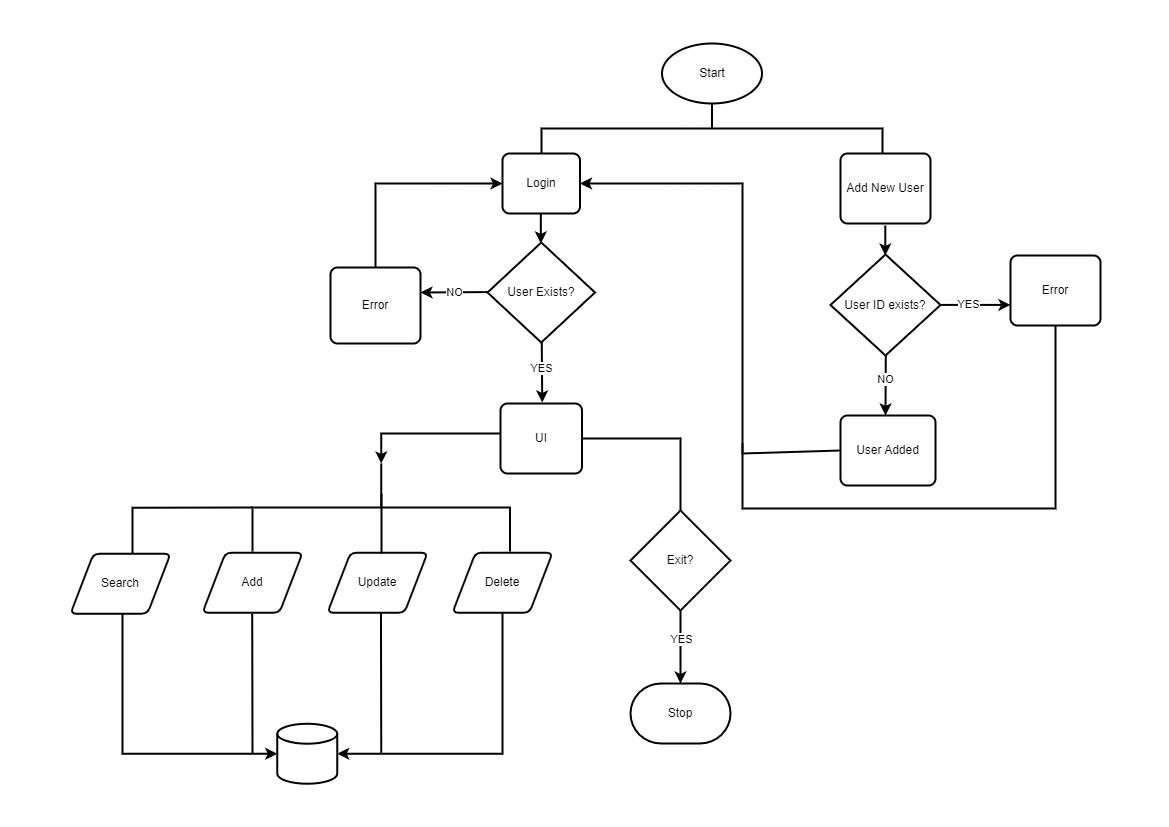

The diagram above was exported from draw.io. Its source (the exported page's mxGraphModel, read from the mxfile embedded in the PNG):
<mxGraphModel dx="794" dy="559" grid="1" gridSize="10" guides="1" tooltips="1" connect="1" arrows="1" fold="1" page="1" pageScale="1" pageWidth="1169" pageHeight="827" math="0" shadow="0">
  <root>
    <mxCell id="0" />
    <mxCell id="1" parent="0" />
    <mxCell id="vg-C_wfHYlq3jXJulKcA-71" value="" style="group" parent="1" vertex="1" connectable="0">
      <mxGeometry x="70" y="43" width="1030" height="740.25" as="geometry" />
    </mxCell>
    <mxCell id="vg-C_wfHYlq3jXJulKcA-5" value="" style="strokeWidth=2;html=1;shape=mxgraph.flowchart.annotation_2;align=left;labelPosition=right;pointerEvents=1;direction=south;" parent="vg-C_wfHYlq3jXJulKcA-71" vertex="1">
      <mxGeometry x="471" y="60" width="341" height="50" as="geometry" />
    </mxCell>
    <mxCell id="vg-C_wfHYlq3jXJulKcA-6" value="User Exists?" style="strokeWidth=2;html=1;shape=mxgraph.flowchart.decision;whiteSpace=wrap;" parent="vg-C_wfHYlq3jXJulKcA-71" vertex="1">
      <mxGeometry x="417" y="199" width="107.5" height="100" as="geometry" />
    </mxCell>
    <mxCell id="vg-C_wfHYlq3jXJulKcA-7" value="Start" style="strokeWidth=2;html=1;shape=mxgraph.flowchart.start_1;whiteSpace=wrap;" parent="vg-C_wfHYlq3jXJulKcA-71" vertex="1">
      <mxGeometry x="591.5" width="100" height="60" as="geometry" />
    </mxCell>
    <mxCell id="vg-C_wfHYlq3jXJulKcA-8" value="Login" style="rounded=1;whiteSpace=wrap;html=1;absoluteArcSize=1;arcSize=14;strokeWidth=2;" parent="vg-C_wfHYlq3jXJulKcA-71" vertex="1">
      <mxGeometry x="432" y="110" width="77.5" height="60" as="geometry" />
    </mxCell>
    <mxCell id="vg-C_wfHYlq3jXJulKcA-9" value="Add New User" style="rounded=1;whiteSpace=wrap;html=1;absoluteArcSize=1;arcSize=14;strokeWidth=2;" parent="vg-C_wfHYlq3jXJulKcA-71" vertex="1">
      <mxGeometry x="770" y="110" width="90" height="70" as="geometry" />
    </mxCell>
    <mxCell id="vg-C_wfHYlq3jXJulKcA-16" value="Error" style="rounded=1;whiteSpace=wrap;html=1;absoluteArcSize=1;arcSize=14;strokeWidth=2;" parent="vg-C_wfHYlq3jXJulKcA-71" vertex="1">
      <mxGeometry x="260" y="224" width="90" height="76" as="geometry" />
    </mxCell>
    <mxCell id="vg-C_wfHYlq3jXJulKcA-20" value="" style="endArrow=classic;html=1;rounded=0;strokeWidth=2;entryX=0;entryY=0.5;entryDx=0;entryDy=0;exitX=0.5;exitY=0;exitDx=0;exitDy=0;" parent="vg-C_wfHYlq3jXJulKcA-71" source="vg-C_wfHYlq3jXJulKcA-16" target="vg-C_wfHYlq3jXJulKcA-8" edge="1">
      <mxGeometry width="50" height="50" relative="1" as="geometry">
        <mxPoint x="325.58" y="224" as="sourcePoint" />
        <mxPoint x="325.58" y="154" as="targetPoint" />
        <Array as="points">
          <mxPoint x="305" y="140" />
        </Array>
      </mxGeometry>
    </mxCell>
    <mxCell id="vg-C_wfHYlq3jXJulKcA-21" value="" style="endArrow=classic;html=1;rounded=0;strokeWidth=2;entryX=1;entryY=0.5;entryDx=0;entryDy=0;" parent="vg-C_wfHYlq3jXJulKcA-71" edge="1">
      <mxGeometry width="50" height="50" relative="1" as="geometry">
        <mxPoint x="417" y="248.57999999999998" as="sourcePoint" />
        <mxPoint x="350" y="249" as="targetPoint" />
      </mxGeometry>
    </mxCell>
    <mxCell id="vg-C_wfHYlq3jXJulKcA-23" value="NO" style="edgeLabel;html=1;align=center;verticalAlign=middle;resizable=0;points=[];" parent="vg-C_wfHYlq3jXJulKcA-21" vertex="1" connectable="0">
      <mxGeometry x="0.0104" relative="1" as="geometry">
        <mxPoint as="offset" />
      </mxGeometry>
    </mxCell>
    <mxCell id="vg-C_wfHYlq3jXJulKcA-24" value="" style="endArrow=classic;html=1;rounded=0;strokeWidth=2;" parent="vg-C_wfHYlq3jXJulKcA-71" edge="1">
      <mxGeometry width="50" height="50" relative="1" as="geometry">
        <mxPoint x="471.25" y="299" as="sourcePoint" />
        <mxPoint x="471.75" y="359" as="targetPoint" />
      </mxGeometry>
    </mxCell>
    <mxCell id="vg-C_wfHYlq3jXJulKcA-25" value="YES" style="edgeLabel;html=1;align=center;verticalAlign=middle;resizable=0;points=[];" parent="vg-C_wfHYlq3jXJulKcA-24" vertex="1" connectable="0">
      <mxGeometry x="-0.1668" y="-1" relative="1" as="geometry">
        <mxPoint as="offset" />
      </mxGeometry>
    </mxCell>
    <mxCell id="vg-C_wfHYlq3jXJulKcA-26" value="" style="endArrow=classic;html=1;rounded=0;strokeWidth=2;" parent="vg-C_wfHYlq3jXJulKcA-71" edge="1">
      <mxGeometry width="50" height="50" relative="1" as="geometry">
        <mxPoint x="470.33" y="170" as="sourcePoint" />
        <mxPoint x="470.33" y="200" as="targetPoint" />
      </mxGeometry>
    </mxCell>
    <mxCell id="vg-C_wfHYlq3jXJulKcA-70" style="edgeStyle=orthogonalEdgeStyle;rounded=0;orthogonalLoop=1;jettySize=auto;html=1;strokeWidth=2;" parent="vg-C_wfHYlq3jXJulKcA-71" source="vg-C_wfHYlq3jXJulKcA-27" target="vg-C_wfHYlq3jXJulKcA-69" edge="1">
      <mxGeometry relative="1" as="geometry" />
    </mxCell>
    <mxCell id="vg-C_wfHYlq3jXJulKcA-74" value="YES" style="edgeLabel;html=1;align=center;verticalAlign=middle;resizable=0;points=[];" parent="vg-C_wfHYlq3jXJulKcA-70" vertex="1" connectable="0">
      <mxGeometry x="0.7386" relative="1" as="geometry">
        <mxPoint as="offset" />
      </mxGeometry>
    </mxCell>
    <mxCell id="vg-C_wfHYlq3jXJulKcA-27" value="UI" style="rounded=1;whiteSpace=wrap;html=1;absoluteArcSize=1;arcSize=14;strokeWidth=2;" parent="vg-C_wfHYlq3jXJulKcA-71" vertex="1">
      <mxGeometry x="430" y="360" width="81.5" height="70" as="geometry" />
    </mxCell>
    <mxCell id="vg-C_wfHYlq3jXJulKcA-30" value="User ID exists?" style="strokeWidth=2;html=1;shape=mxgraph.flowchart.decision;whiteSpace=wrap;" parent="vg-C_wfHYlq3jXJulKcA-71" vertex="1">
      <mxGeometry x="760" y="211" width="110" height="101" as="geometry" />
    </mxCell>
    <mxCell id="vg-C_wfHYlq3jXJulKcA-31" style="edgeStyle=orthogonalEdgeStyle;rounded=0;orthogonalLoop=1;jettySize=auto;html=1;exitX=0.5;exitY=1;exitDx=0;exitDy=0;exitPerimeter=0;" parent="vg-C_wfHYlq3jXJulKcA-71" source="vg-C_wfHYlq3jXJulKcA-30" target="vg-C_wfHYlq3jXJulKcA-30" edge="1">
      <mxGeometry relative="1" as="geometry" />
    </mxCell>
    <mxCell id="vg-C_wfHYlq3jXJulKcA-32" value="" style="endArrow=classic;html=1;rounded=0;strokeWidth=2;" parent="vg-C_wfHYlq3jXJulKcA-71" edge="1">
      <mxGeometry width="50" height="50" relative="1" as="geometry">
        <mxPoint x="814.8" y="182" as="sourcePoint" />
        <mxPoint x="814.8" y="212" as="targetPoint" />
      </mxGeometry>
    </mxCell>
    <mxCell id="vg-C_wfHYlq3jXJulKcA-34" value="" style="endArrow=classic;html=1;rounded=0;strokeWidth=2;" parent="vg-C_wfHYlq3jXJulKcA-71" edge="1">
      <mxGeometry width="50" height="50" relative="1" as="geometry">
        <mxPoint x="870" y="261.41" as="sourcePoint" />
        <mxPoint x="940" y="261.41" as="targetPoint" />
      </mxGeometry>
    </mxCell>
    <mxCell id="vg-C_wfHYlq3jXJulKcA-36" value="YES" style="edgeLabel;html=1;align=center;verticalAlign=middle;resizable=0;points=[];" parent="vg-C_wfHYlq3jXJulKcA-34" vertex="1" connectable="0">
      <mxGeometry x="-0.2331" y="1" relative="1" as="geometry">
        <mxPoint as="offset" />
      </mxGeometry>
    </mxCell>
    <mxCell id="vg-C_wfHYlq3jXJulKcA-37" value="Error" style="rounded=1;whiteSpace=wrap;html=1;absoluteArcSize=1;arcSize=14;strokeWidth=2;" parent="vg-C_wfHYlq3jXJulKcA-71" vertex="1">
      <mxGeometry x="940" y="212" width="90" height="70" as="geometry" />
    </mxCell>
    <mxCell id="vg-C_wfHYlq3jXJulKcA-39" value="User Added" style="rounded=1;whiteSpace=wrap;html=1;absoluteArcSize=1;arcSize=14;strokeWidth=2;" parent="vg-C_wfHYlq3jXJulKcA-71" vertex="1">
      <mxGeometry x="770" y="372" width="95" height="70" as="geometry" />
    </mxCell>
    <mxCell id="vg-C_wfHYlq3jXJulKcA-40" value="" style="endArrow=classic;html=1;rounded=0;strokeWidth=2;" parent="vg-C_wfHYlq3jXJulKcA-71" edge="1">
      <mxGeometry width="50" height="50" relative="1" as="geometry">
        <mxPoint x="815.29" y="311" as="sourcePoint" />
        <mxPoint x="815" y="372" as="targetPoint" />
      </mxGeometry>
    </mxCell>
    <mxCell id="vg-C_wfHYlq3jXJulKcA-41" value="NO" style="edgeLabel;html=1;align=center;verticalAlign=middle;resizable=0;points=[];" parent="vg-C_wfHYlq3jXJulKcA-40" vertex="1" connectable="0">
      <mxGeometry x="-0.1802" y="-1" relative="1" as="geometry">
        <mxPoint as="offset" />
      </mxGeometry>
    </mxCell>
    <mxCell id="vg-C_wfHYlq3jXJulKcA-42" value="" style="endArrow=classic;html=1;rounded=0;strokeWidth=2;exitX=0;exitY=0.5;exitDx=0;exitDy=0;entryX=1;entryY=0.5;entryDx=0;entryDy=0;" parent="vg-C_wfHYlq3jXJulKcA-71" source="vg-C_wfHYlq3jXJulKcA-39" target="vg-C_wfHYlq3jXJulKcA-8" edge="1">
      <mxGeometry width="50" height="50" relative="1" as="geometry">
        <mxPoint x="551" y="340" as="sourcePoint" />
        <mxPoint x="601" y="290" as="targetPoint" />
        <Array as="points">
          <mxPoint x="672" y="410" />
          <mxPoint x="672" y="140" />
        </Array>
      </mxGeometry>
    </mxCell>
    <mxCell id="vg-C_wfHYlq3jXJulKcA-44" value="" style="endArrow=none;html=1;rounded=0;strokeWidth=2;entryX=0.5;entryY=1;entryDx=0;entryDy=0;" parent="vg-C_wfHYlq3jXJulKcA-71" target="vg-C_wfHYlq3jXJulKcA-37" edge="1">
      <mxGeometry width="50" height="50" relative="1" as="geometry">
        <mxPoint x="672" y="400" as="sourcePoint" />
        <mxPoint x="921" y="295" as="targetPoint" />
        <Array as="points">
          <mxPoint x="672" y="465" />
          <mxPoint x="985" y="465" />
        </Array>
      </mxGeometry>
    </mxCell>
    <mxCell id="vg-C_wfHYlq3jXJulKcA-65" value="" style="group" parent="vg-C_wfHYlq3jXJulKcA-71" vertex="1" connectable="0">
      <mxGeometry y="420" width="482" height="320.25" as="geometry" />
    </mxCell>
    <mxCell id="vg-C_wfHYlq3jXJulKcA-46" value="" style="strokeWidth=2;html=1;shape=mxgraph.flowchart.annotation_2;align=left;labelPosition=right;pointerEvents=1;rotation=90;" parent="vg-C_wfHYlq3jXJulKcA-65" vertex="1">
      <mxGeometry x="266.75" y="-84.75" width="88" height="257.5" as="geometry" />
    </mxCell>
    <mxCell id="vg-C_wfHYlq3jXJulKcA-48" value="Add" style="shape=parallelogram;html=1;strokeWidth=2;perimeter=parallelogramPerimeter;whiteSpace=wrap;rounded=1;arcSize=12;size=0.23;" parent="vg-C_wfHYlq3jXJulKcA-65" vertex="1">
      <mxGeometry x="132" y="89.25" width="100" height="60" as="geometry" />
    </mxCell>
    <mxCell id="vg-C_wfHYlq3jXJulKcA-49" value="Delete" style="shape=parallelogram;html=1;strokeWidth=2;perimeter=parallelogramPerimeter;whiteSpace=wrap;rounded=1;arcSize=12;size=0.23;" parent="vg-C_wfHYlq3jXJulKcA-65" vertex="1">
      <mxGeometry x="382" y="89.25" width="100" height="60" as="geometry" />
    </mxCell>
    <mxCell id="vg-C_wfHYlq3jXJulKcA-50" value="Update" style="shape=parallelogram;html=1;strokeWidth=2;perimeter=parallelogramPerimeter;whiteSpace=wrap;rounded=1;arcSize=12;size=0.23;" parent="vg-C_wfHYlq3jXJulKcA-65" vertex="1">
      <mxGeometry x="257" y="89.25" width="100" height="60" as="geometry" />
    </mxCell>
    <mxCell id="vg-C_wfHYlq3jXJulKcA-51" value="Search" style="shape=parallelogram;html=1;strokeWidth=2;perimeter=parallelogramPerimeter;whiteSpace=wrap;rounded=1;arcSize=12;size=0.23;" parent="vg-C_wfHYlq3jXJulKcA-65" vertex="1">
      <mxGeometry y="90.25" width="100" height="60" as="geometry" />
    </mxCell>
    <mxCell id="vg-C_wfHYlq3jXJulKcA-52" value="" style="endArrow=none;html=1;rounded=0;strokeWidth=2;entryX=0.5;entryY=1;entryDx=0;entryDy=0;entryPerimeter=0;" parent="vg-C_wfHYlq3jXJulKcA-65" target="vg-C_wfHYlq3jXJulKcA-46" edge="1">
      <mxGeometry width="50" height="50" relative="1" as="geometry">
        <mxPoint x="62" y="90.25" as="sourcePoint" />
        <mxPoint x="62" y="30.25" as="targetPoint" />
        <Array as="points">
          <mxPoint x="62" y="44.25" />
        </Array>
      </mxGeometry>
    </mxCell>
    <mxCell id="vg-C_wfHYlq3jXJulKcA-53" value="" style="endArrow=none;html=1;rounded=0;strokeWidth=2;" parent="vg-C_wfHYlq3jXJulKcA-65" edge="1">
      <mxGeometry width="50" height="50" relative="1" as="geometry">
        <mxPoint x="311" y="90.25" as="sourcePoint" />
        <mxPoint x="311" y="30.25" as="targetPoint" />
      </mxGeometry>
    </mxCell>
    <mxCell id="vg-C_wfHYlq3jXJulKcA-54" value="" style="strokeWidth=2;html=1;shape=mxgraph.flowchart.database;whiteSpace=wrap;" parent="vg-C_wfHYlq3jXJulKcA-65" vertex="1">
      <mxGeometry x="206.75" y="260.25" width="60" height="60" as="geometry" />
    </mxCell>
    <mxCell id="vg-C_wfHYlq3jXJulKcA-55" style="edgeStyle=orthogonalEdgeStyle;rounded=0;orthogonalLoop=1;jettySize=auto;html=1;entryX=0;entryY=0.5;entryDx=0;entryDy=0;entryPerimeter=0;strokeWidth=2;" parent="vg-C_wfHYlq3jXJulKcA-65" source="vg-C_wfHYlq3jXJulKcA-51" target="vg-C_wfHYlq3jXJulKcA-54" edge="1">
      <mxGeometry relative="1" as="geometry">
        <Array as="points">
          <mxPoint x="52" y="290.25" />
        </Array>
      </mxGeometry>
    </mxCell>
    <mxCell id="vg-C_wfHYlq3jXJulKcA-56" style="edgeStyle=orthogonalEdgeStyle;rounded=0;orthogonalLoop=1;jettySize=auto;html=1;entryX=1;entryY=0.5;entryDx=0;entryDy=0;entryPerimeter=0;strokeWidth=2;" parent="vg-C_wfHYlq3jXJulKcA-65" source="vg-C_wfHYlq3jXJulKcA-49" target="vg-C_wfHYlq3jXJulKcA-54" edge="1">
      <mxGeometry relative="1" as="geometry">
        <Array as="points">
          <mxPoint x="432" y="290.25" />
        </Array>
      </mxGeometry>
    </mxCell>
    <mxCell id="vg-C_wfHYlq3jXJulKcA-57" value="" style="endArrow=none;html=1;rounded=0;strokeWidth=2;" parent="vg-C_wfHYlq3jXJulKcA-65" edge="1">
      <mxGeometry width="50" height="50" relative="1" as="geometry">
        <mxPoint x="182" y="290.25" as="sourcePoint" />
        <mxPoint x="181.71" y="150.25" as="targetPoint" />
      </mxGeometry>
    </mxCell>
    <mxCell id="vg-C_wfHYlq3jXJulKcA-58" value="" style="endArrow=none;html=1;rounded=0;strokeWidth=2;" parent="vg-C_wfHYlq3jXJulKcA-65" edge="1">
      <mxGeometry width="50" height="50" relative="1" as="geometry">
        <mxPoint x="310.75" y="289.25" as="sourcePoint" />
        <mxPoint x="310.46000000000004" y="149.25" as="targetPoint" />
      </mxGeometry>
    </mxCell>
    <mxCell id="vg-C_wfHYlq3jXJulKcA-67" style="edgeStyle=orthogonalEdgeStyle;rounded=0;orthogonalLoop=1;jettySize=auto;html=1;entryX=0;entryY=0.5;entryDx=0;entryDy=0;entryPerimeter=0;strokeWidth=2;" parent="vg-C_wfHYlq3jXJulKcA-71" source="vg-C_wfHYlq3jXJulKcA-27" target="vg-C_wfHYlq3jXJulKcA-46" edge="1">
      <mxGeometry relative="1" as="geometry">
        <Array as="points">
          <mxPoint x="311" y="390" />
        </Array>
      </mxGeometry>
    </mxCell>
    <mxCell id="vg-C_wfHYlq3jXJulKcA-69" value="Stop" style="strokeWidth=2;html=1;shape=mxgraph.flowchart.terminator;whiteSpace=wrap;" parent="vg-C_wfHYlq3jXJulKcA-71" vertex="1">
      <mxGeometry x="560" y="640" width="100" height="60" as="geometry" />
    </mxCell>
    <mxCell id="vg-C_wfHYlq3jXJulKcA-72" value="Exit?" style="strokeWidth=2;html=1;shape=mxgraph.flowchart.decision;whiteSpace=wrap;" parent="vg-C_wfHYlq3jXJulKcA-71" vertex="1">
      <mxGeometry x="560" y="467" width="100" height="100" as="geometry" />
    </mxCell>
  </root>
</mxGraphModel>